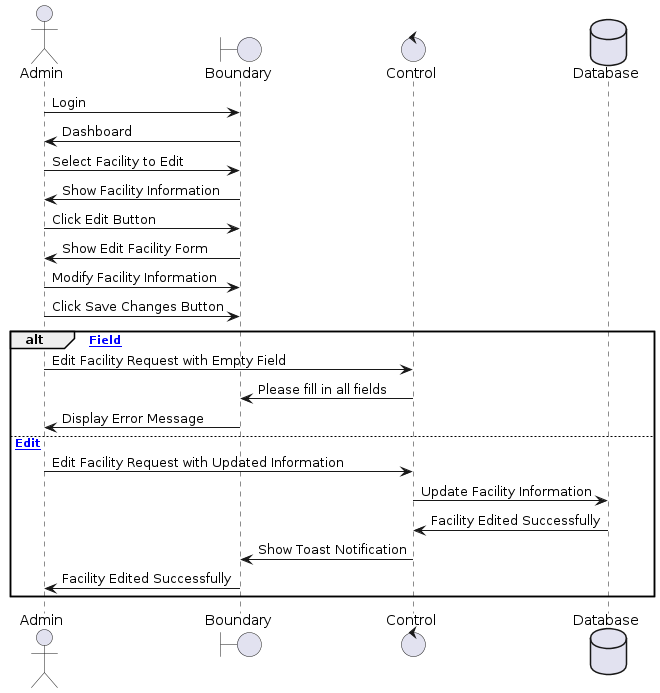

The diagram above was rendered by PlantUML. Its source (embedded in the PNG):
@startuml
actor Admin
boundary Boundary as Foo2
control Control as Foo3
database Database as Foo5

Admin -> Foo2 : Login
Foo2 -> Admin : Dashboard
Admin -> Foo2 : Select Facility to Edit
Foo2 -> Admin : Show Facility Information
Admin -> Foo2 : Click Edit Button
Foo2 -> Admin : Show Edit Facility Form
Admin -> Foo2 : Modify Facility Information
Admin -> Foo2 : Click Save Changes Button

alt [Empty Field]
    Admin -> Foo3 : Edit Facility Request with Empty Field
    Foo3 -> Foo2 : Please fill in all fields
    Foo2 -> Admin : Display Error Message
else [Successful Edit]
    Admin -> Foo3 : Edit Facility Request with Updated Information
    Foo3 -> Foo5 : Update Facility Information
    Foo5 -> Foo3 : Facility Edited Successfully
    Foo3 -> Foo2 : Show Toast Notification
    Foo2 -> Admin : Facility Edited Successfully
end
@enduml